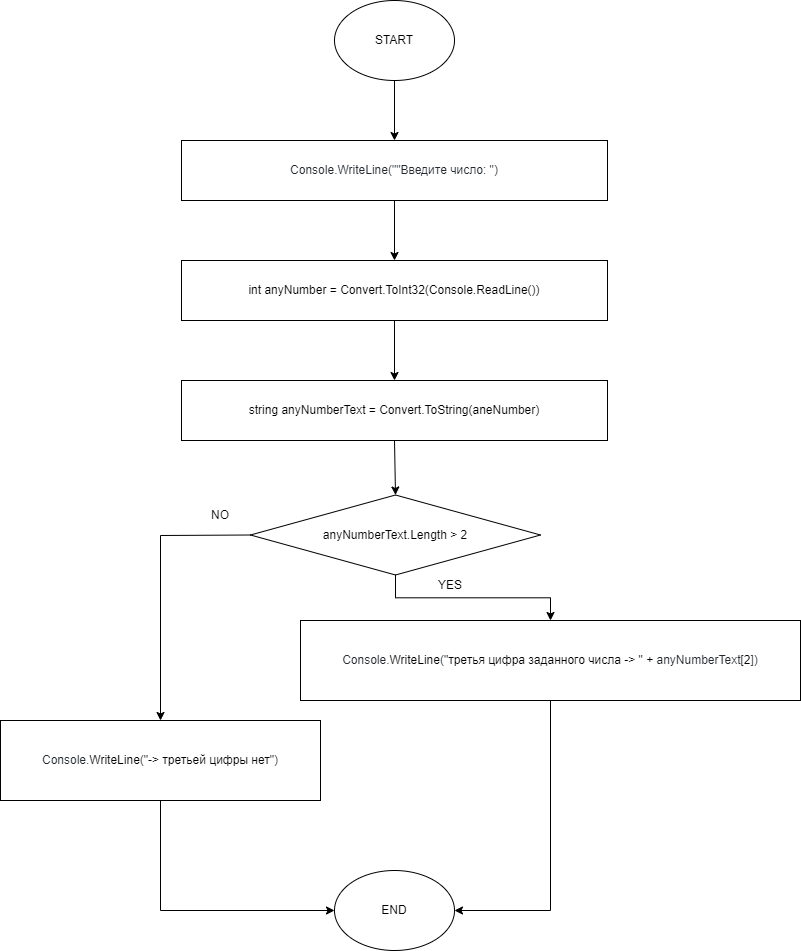

The diagram above was exported from draw.io. Its source (the exported page's mxGraphModel, read from the mxfile embedded in the PNG):
<mxGraphModel dx="298" dy="362" grid="1" gridSize="10" guides="1" tooltips="1" connect="1" arrows="1" fold="1" page="1" pageScale="1" pageWidth="850" pageHeight="1100" math="0" shadow="0">
  <root>
    <mxCell id="0" />
    <mxCell id="1" parent="0" />
    <mxCell id="38" value="&lt;font color=&quot;#24292f&quot;&gt;&lt;span style=&quot;background-color: rgb(255 , 255 , 255)&quot;&gt;Console.WriteLine(&quot;&quot;Введите число: &quot;)&lt;/span&gt;&lt;/font&gt;" style="rounded=0;whiteSpace=wrap;html=1;" vertex="1" parent="1">
      <mxGeometry x="221" y="170" width="426" height="60" as="geometry" />
    </mxCell>
    <mxCell id="39" value="int anyNumber = Convert.ToInt32(Console.ReadLine())" style="rounded=0;whiteSpace=wrap;html=1;" vertex="1" parent="1">
      <mxGeometry x="221" y="290" width="426" height="60" as="geometry" />
    </mxCell>
    <mxCell id="40" value="string anyNumberText = Convert.ToString(aneNumber)" style="rounded=0;whiteSpace=wrap;html=1;" vertex="1" parent="1">
      <mxGeometry x="221" y="410" width="426" height="60" as="geometry" />
    </mxCell>
    <mxCell id="41" value="&lt;font color=&quot;#000000&quot;&gt;END&lt;/font&gt;" style="ellipse;whiteSpace=wrap;html=1;labelBackgroundColor=#FFFFFF;fontColor=#ECF6FF;" vertex="1" parent="1">
      <mxGeometry x="374" y="900" width="120" height="80" as="geometry" />
    </mxCell>
    <mxCell id="42" value="START" style="ellipse;whiteSpace=wrap;html=1;labelBackgroundColor=#FFFFFF;fontColor=#000000;" vertex="1" parent="1">
      <mxGeometry x="374" y="30" width="120" height="80" as="geometry" />
    </mxCell>
    <mxCell id="43" value="" style="endArrow=classic;html=1;rounded=0;fontColor=#000000;exitX=0.5;exitY=1;exitDx=0;exitDy=0;entryX=0.5;entryY=0;entryDx=0;entryDy=0;" edge="1" parent="1" source="42" target="38">
      <mxGeometry width="50" height="50" relative="1" as="geometry">
        <mxPoint x="410" y="220" as="sourcePoint" />
        <mxPoint x="460" y="170" as="targetPoint" />
      </mxGeometry>
    </mxCell>
    <mxCell id="44" value="" style="endArrow=classic;html=1;rounded=0;fontColor=#000000;exitX=0.5;exitY=1;exitDx=0;exitDy=0;entryX=0.5;entryY=0;entryDx=0;entryDy=0;" edge="1" parent="1" source="38" target="39">
      <mxGeometry width="50" height="50" relative="1" as="geometry">
        <mxPoint x="444" y="120" as="sourcePoint" />
        <mxPoint x="444" y="180" as="targetPoint" />
      </mxGeometry>
    </mxCell>
    <mxCell id="45" value="" style="endArrow=classic;html=1;rounded=0;fontColor=#000000;exitX=0.5;exitY=1;exitDx=0;exitDy=0;entryX=0.5;entryY=0;entryDx=0;entryDy=0;" edge="1" parent="1" source="39" target="40">
      <mxGeometry width="50" height="50" relative="1" as="geometry">
        <mxPoint x="410" y="490" as="sourcePoint" />
        <mxPoint x="460" y="440" as="targetPoint" />
      </mxGeometry>
    </mxCell>
    <mxCell id="46" value="" style="endArrow=classic;html=1;rounded=0;fontColor=#000000;exitX=0.5;exitY=1;exitDx=0;exitDy=0;entryX=0.5;entryY=0;entryDx=0;entryDy=0;" edge="1" parent="1" source="40" target="48">
      <mxGeometry width="50" height="50" relative="1" as="geometry">
        <mxPoint x="410" y="490" as="sourcePoint" />
        <mxPoint x="434" y="530" as="targetPoint" />
      </mxGeometry>
    </mxCell>
    <mxCell id="47" style="edgeStyle=orthogonalEdgeStyle;rounded=0;orthogonalLoop=1;jettySize=auto;html=1;fontColor=#000000;" edge="1" parent="1" source="48" target="49">
      <mxGeometry relative="1" as="geometry">
        <mxPoint x="700" y="620" as="targetPoint" />
      </mxGeometry>
    </mxCell>
    <mxCell id="48" value="anyNumberText.Length &amp;gt; 2" style="rhombus;whiteSpace=wrap;html=1;labelBackgroundColor=#FFFFFF;fontColor=#000000;" vertex="1" parent="1">
      <mxGeometry x="290" y="524.5" width="290" height="80" as="geometry" />
    </mxCell>
    <mxCell id="49" value="&lt;span style=&quot;box-sizing: border-box; color: rgb(36, 41, 47); font-family: ui-monospace, SFMono-Regular, &amp;quot;SF Mono&amp;quot;, Menlo, Consolas, &amp;quot;Liberation Mono&amp;quot;, monospace; text-align: start;&quot; class=&quot;pl-smi&quot;&gt;Console&lt;/span&gt;&lt;span style=&quot;color: rgb(36, 41, 47); font-family: ui-monospace, SFMono-Regular, &amp;quot;SF Mono&amp;quot;, Menlo, Consolas, &amp;quot;Liberation Mono&amp;quot;, monospace; text-align: start;&quot;&gt;.&lt;/span&gt;&lt;span style=&quot;box-sizing: border-box; color: var(--color-prettylights-syntax-entity); font-family: ui-monospace, SFMono-Regular, &amp;quot;SF Mono&amp;quot;, Menlo, Consolas, &amp;quot;Liberation Mono&amp;quot;, monospace; text-align: start;&quot; class=&quot;pl-en&quot;&gt;WriteLine&lt;/span&gt;&lt;span style=&quot;color: rgb(36, 41, 47); font-family: ui-monospace, SFMono-Regular, &amp;quot;SF Mono&amp;quot;, Menlo, Consolas, &amp;quot;Liberation Mono&amp;quot;, monospace; text-align: start;&quot;&gt;(&lt;/span&gt;&lt;span style=&quot;box-sizing: border-box; color: var(--color-prettylights-syntax-string); font-family: ui-monospace, SFMono-Regular, &amp;quot;SF Mono&amp;quot;, Menlo, Consolas, &amp;quot;Liberation Mono&amp;quot;, monospace; text-align: start;&quot; class=&quot;pl-s&quot;&gt;&lt;span style=&quot;box-sizing: border-box; color: var(--color-prettylights-syntax-string);&quot; class=&quot;pl-pds&quot;&gt;&quot;&lt;/span&gt;третья цифра заданного числа -&amp;gt; &lt;span style=&quot;box-sizing: border-box; color: var(--color-prettylights-syntax-string);&quot; class=&quot;pl-pds&quot;&gt;&quot;&lt;/span&gt;&lt;/span&gt;&lt;span style=&quot;color: rgb(36, 41, 47); font-family: ui-monospace, SFMono-Regular, &amp;quot;SF Mono&amp;quot;, Menlo, Consolas, &amp;quot;Liberation Mono&amp;quot;, monospace; text-align: start;&quot;&gt; &lt;/span&gt;&lt;span style=&quot;box-sizing: border-box; color: var(--color-prettylights-syntax-keyword); font-family: ui-monospace, SFMono-Regular, &amp;quot;SF Mono&amp;quot;, Menlo, Consolas, &amp;quot;Liberation Mono&amp;quot;, monospace; text-align: start;&quot; class=&quot;pl-k&quot;&gt;+&lt;/span&gt;&lt;span style=&quot;color: rgb(36, 41, 47); font-family: ui-monospace, SFMono-Regular, &amp;quot;SF Mono&amp;quot;, Menlo, Consolas, &amp;quot;Liberation Mono&amp;quot;, monospace; text-align: start;&quot;&gt; &lt;/span&gt;&lt;span style=&quot;box-sizing: border-box; color: rgb(36, 41, 47); font-family: ui-monospace, SFMono-Regular, &amp;quot;SF Mono&amp;quot;, Menlo, Consolas, &amp;quot;Liberation Mono&amp;quot;, monospace; text-align: start;&quot; class=&quot;pl-smi&quot;&gt;anyNumberText&lt;/span&gt;&lt;span style=&quot;color: rgb(36, 41, 47); font-family: ui-monospace, SFMono-Regular, &amp;quot;SF Mono&amp;quot;, Menlo, Consolas, &amp;quot;Liberation Mono&amp;quot;, monospace; text-align: start;&quot;&gt;[&lt;/span&gt;&lt;span style=&quot;box-sizing: border-box; color: var(--color-prettylights-syntax-constant); font-family: ui-monospace, SFMono-Regular, &amp;quot;SF Mono&amp;quot;, Menlo, Consolas, &amp;quot;Liberation Mono&amp;quot;, monospace; text-align: start;&quot; class=&quot;pl-c1&quot;&gt;2&lt;/span&gt;&lt;span style=&quot;color: rgb(36, 41, 47); font-family: ui-monospace, SFMono-Regular, &amp;quot;SF Mono&amp;quot;, Menlo, Consolas, &amp;quot;Liberation Mono&amp;quot;, monospace; text-align: start;&quot;&gt;])&lt;/span&gt;" style="rounded=0;whiteSpace=wrap;html=1;labelBackgroundColor=#FFFFFF;fontColor=#000000;" vertex="1" parent="1">
      <mxGeometry x="340" y="650" width="500" height="80" as="geometry" />
    </mxCell>
    <mxCell id="50" value="&lt;span style=&quot;box-sizing: border-box; color: rgb(36, 41, 47); font-family: ui-monospace, SFMono-Regular, &amp;quot;SF Mono&amp;quot;, Menlo, Consolas, &amp;quot;Liberation Mono&amp;quot;, monospace; text-align: start;&quot; class=&quot;pl-smi&quot;&gt;Console&lt;/span&gt;&lt;span style=&quot;color: rgb(36, 41, 47); font-family: ui-monospace, SFMono-Regular, &amp;quot;SF Mono&amp;quot;, Menlo, Consolas, &amp;quot;Liberation Mono&amp;quot;, monospace; text-align: start;&quot;&gt;.&lt;/span&gt;&lt;span style=&quot;box-sizing: border-box; color: var(--color-prettylights-syntax-entity); font-family: ui-monospace, SFMono-Regular, &amp;quot;SF Mono&amp;quot;, Menlo, Consolas, &amp;quot;Liberation Mono&amp;quot;, monospace; text-align: start;&quot; class=&quot;pl-en&quot;&gt;WriteLine&lt;/span&gt;&lt;span style=&quot;color: rgb(36, 41, 47); font-family: ui-monospace, SFMono-Regular, &amp;quot;SF Mono&amp;quot;, Menlo, Consolas, &amp;quot;Liberation Mono&amp;quot;, monospace; text-align: start;&quot;&gt;(&lt;/span&gt;&lt;span style=&quot;box-sizing: border-box; color: var(--color-prettylights-syntax-string); font-family: ui-monospace, SFMono-Regular, &amp;quot;SF Mono&amp;quot;, Menlo, Consolas, &amp;quot;Liberation Mono&amp;quot;, monospace; text-align: start;&quot; class=&quot;pl-s&quot;&gt;&lt;span style=&quot;box-sizing: border-box; color: var(--color-prettylights-syntax-string);&quot; class=&quot;pl-pds&quot;&gt;&quot;&lt;/span&gt;-&amp;gt; третьей цифры нет&lt;span style=&quot;box-sizing: border-box; color: var(--color-prettylights-syntax-string);&quot; class=&quot;pl-pds&quot;&gt;&quot;&lt;/span&gt;&lt;/span&gt;&lt;span style=&quot;color: rgb(36, 41, 47); font-family: ui-monospace, SFMono-Regular, &amp;quot;SF Mono&amp;quot;, Menlo, Consolas, &amp;quot;Liberation Mono&amp;quot;, monospace; text-align: start;&quot;&gt;)&lt;/span&gt;" style="rounded=0;whiteSpace=wrap;html=1;labelBackgroundColor=#FFFFFF;fontColor=#000000;" vertex="1" parent="1">
      <mxGeometry x="40" y="750" width="320" height="80" as="geometry" />
    </mxCell>
    <mxCell id="51" value="" style="endArrow=classic;html=1;rounded=0;fontColor=#000000;exitX=0;exitY=0.5;exitDx=0;exitDy=0;" edge="1" parent="1" source="48" target="50">
      <mxGeometry width="50" height="50" relative="1" as="geometry">
        <mxPoint x="410" y="650" as="sourcePoint" />
        <mxPoint x="140" y="690" as="targetPoint" />
        <Array as="points">
          <mxPoint x="200" y="565" />
        </Array>
      </mxGeometry>
    </mxCell>
    <mxCell id="52" value="NO" style="text;html=1;strokeColor=none;fillColor=none;align=center;verticalAlign=middle;whiteSpace=wrap;rounded=0;labelBackgroundColor=#FFFFFF;fontColor=#000000;" vertex="1" parent="1">
      <mxGeometry x="230" y="530" width="60" height="30" as="geometry" />
    </mxCell>
    <mxCell id="53" value="YES" style="text;html=1;strokeColor=none;fillColor=none;align=center;verticalAlign=middle;whiteSpace=wrap;rounded=0;labelBackgroundColor=#FFFFFF;fontColor=#000000;" vertex="1" parent="1">
      <mxGeometry x="460" y="600" width="60" height="30" as="geometry" />
    </mxCell>
    <mxCell id="54" value="" style="endArrow=classic;html=1;rounded=0;fontColor=#000000;exitX=0.5;exitY=1;exitDx=0;exitDy=0;entryX=1;entryY=0.5;entryDx=0;entryDy=0;" edge="1" parent="1" source="49" target="41">
      <mxGeometry width="50" height="50" relative="1" as="geometry">
        <mxPoint x="410" y="650" as="sourcePoint" />
        <mxPoint x="590" y="940" as="targetPoint" />
        <Array as="points">
          <mxPoint x="590" y="940" />
        </Array>
      </mxGeometry>
    </mxCell>
    <mxCell id="55" value="" style="endArrow=classic;html=1;rounded=0;fontColor=#000000;exitX=0.5;exitY=1;exitDx=0;exitDy=0;entryX=0;entryY=0.5;entryDx=0;entryDy=0;" edge="1" parent="1" source="50" target="41">
      <mxGeometry width="50" height="50" relative="1" as="geometry">
        <mxPoint x="410" y="650" as="sourcePoint" />
        <mxPoint x="460" y="600" as="targetPoint" />
        <Array as="points">
          <mxPoint x="200" y="940" />
        </Array>
      </mxGeometry>
    </mxCell>
  </root>
</mxGraphModel>